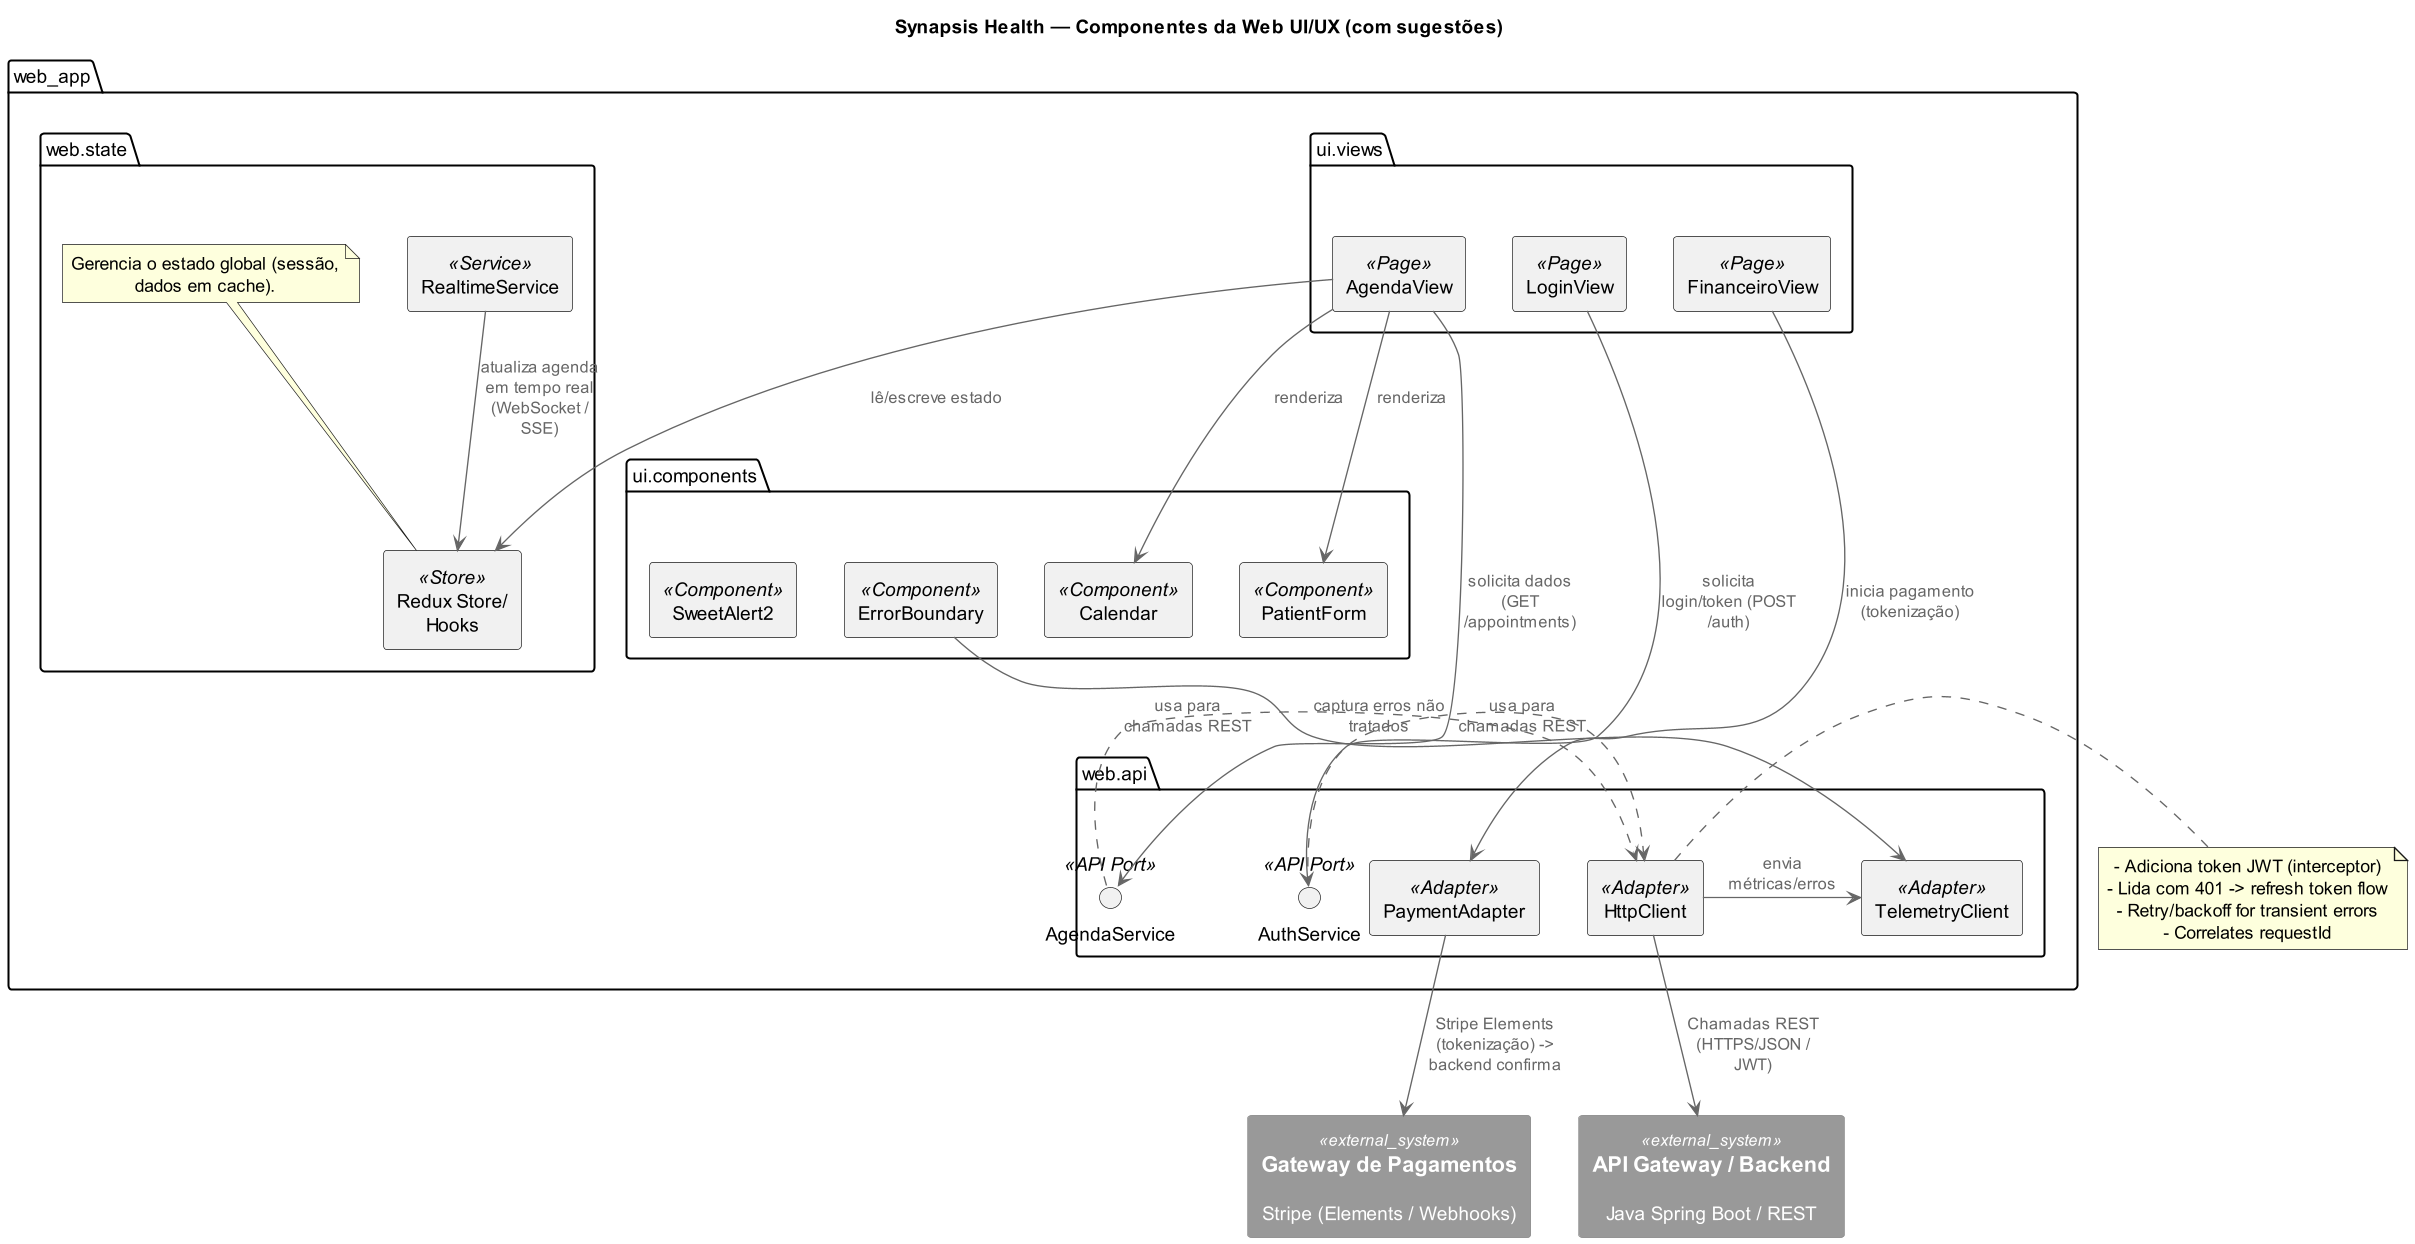

The diagram above was rendered by PlantUML. Its source (embedded in the PNG):
@startuml synapsis-webapp-componentes

!include C4_Component.puml

skinparam componentStyle rectangle
skinparam shadowing false
skinparam dpi 130
skinparam wrapWidth 220
skinparam maxMessageSize 100

title Synapsis Health — Componentes da Web UI/UX (com sugestões)

System_Ext(api, "API Gateway / Backend", "Java Spring Boot / REST")
System_Ext(billing, "Gateway de Pagamentos", "Stripe (Elements / Webhooks)")

package "web_app" as WebApp <<React Application>> {

  package "ui.views" as Views <<Pages/Routes>> {
    [AgendaView] as AgendaPage <<Page>>
    [LoginView] as LoginPage <<Page>>
    [FinanceiroView] as FinanceiroPage <<Page>>
  }

  package "ui.components" as Components <<Reusable UI>> {
    [Calendar] as CalendarComp <<Component>>
    [PatientForm] as FormComp <<Component>>
    [ErrorBoundary] as ErrorBoundary <<Component>>
    [SweetAlert2] as Swal <<Component>>
  }

  package "web.state" as State <<State Management>> {
    [Redux Store/\nHooks] as AppStore <<Store>>
    [RealtimeService] as Realtime <<Service>> 
    note top of AppStore
      Gerencia o estado global (sessão, dados em cache).
    end note
  }

  package "web.api" as ApiAccess <<Data Access>> {
    [HttpClient] as HttpClient <<Adapter>>
    interface "AgendaService" as AgendaPort <<API Port>>
    interface "AuthService" as AuthPort <<API Port>>
    [PaymentAdapter] as PaymentAdapter <<Adapter>>
    [TelemetryClient] as Telemetry <<Adapter>>
  }
}

' Fluxos
AgendaPage -Down-> CalendarComp : renderiza
AgendaPage -Down-> FormComp : renderiza
AgendaPage -Down-> AppStore : lê/escreve estado

AgendaPage -Right-> AgendaPort : solicita dados (GET /appointments)
LoginPage -Right-> AuthPort : solicita login/token (POST /auth)
FinanceiroPage -Right-> PaymentAdapter : inicia pagamento (tokenização)

AgendaPort .Right.> HttpClient : usa para chamadas REST
AuthPort .Right.> HttpClient : usa para chamadas REST
HttpClient -Down-> api : Chamadas REST (HTTPS/JSON / JWT)
PaymentAdapter -Down-> billing : Stripe Elements (tokenização) -> backend confirma

' Extras
Realtime -Down-> AppStore : atualiza agenda em tempo real (WebSocket / SSE)
HttpClient -Right-> Telemetry : envia métricas/erros
ErrorBoundary -Down-> Telemetry : captura erros não tratados

note right of HttpClient
  - Adiciona token JWT (interceptor)
  - Lida com 401 -> refresh token flow
  - Retry/backoff for transient errors
  - Correlates requestId
end note

@enduml